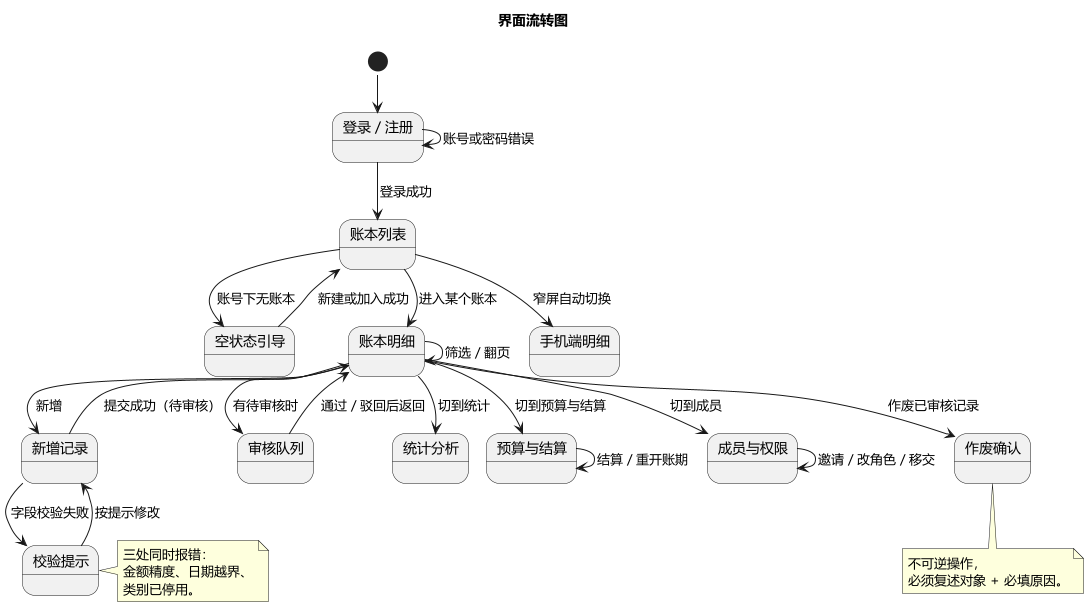

The diagram above was rendered by PlantUML. Its source (embedded in the PNG):
@startuml UML界面流转图
!pragma layout smetana
' 界面之间的跳转关系
skinparam defaultFontName "Microsoft YaHei"
skinparam shadowing false

title 界面流转图

state "登录 / 注册" as Login
state "账本列表" as List
state "空状态引导" as Empty
state "账本明细" as Detail
state "新增记录" as Create
state "校验提示" as Err
state "审核队列" as Review
state "统计分析" as Stat
state "预算与结算" as Settle
state "成员与权限" as Member
state "作废确认" as VoidConfirm
state "手机端明细" as Mobile

[*] --> Login
Login --> List : 登录成功
Login --> Login : 账号或密码错误
List --> Empty : 账号下无账本
Empty --> List : 新建或加入成功
List --> Detail : 进入某个账本
List --> Mobile : 窄屏自动切换
Detail --> Create : 新增
Detail --> VoidConfirm : 作废已审核记录
Detail --> Detail : 筛选 / 翻页
Create --> Err : 字段校验失败
Err --> Create : 按提示修改
Create --> Detail : 提交成功（待审核）
Detail --> Review : 有待审核时
Review --> Detail : 通过 / 驳回后返回
Detail --> Stat : 切到统计
Detail --> Settle : 切到预算与结算
Detail --> Member : 切到成员
Settle --> Settle : 结算 / 重开账期
Member --> Member : 邀请 / 改角色 / 移交

note right of Err
  三处同时报错：
  金额精度、日期越界、
  类别已停用。
end note

note bottom of VoidConfirm
  不可逆操作，
  必须复述对象 + 必填原因。
end note

@enduml